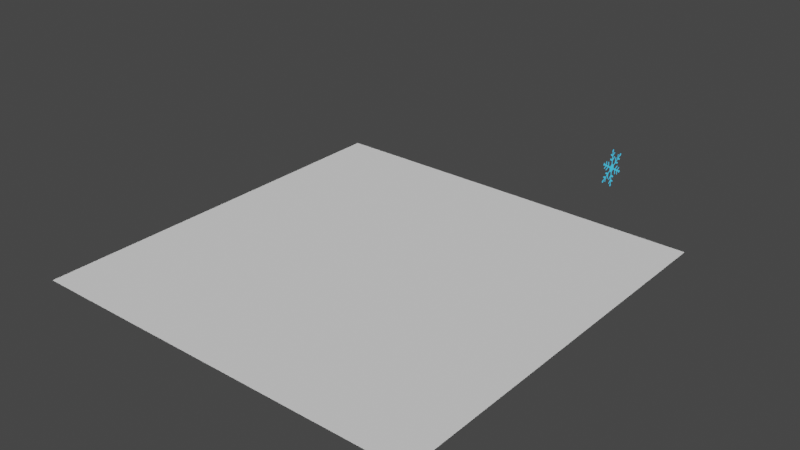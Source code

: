 # Source: particles_snow.blend  (saved by Blender 4.3.32; exported with 4.5.12 LTS)
import bpy
from mathutils import Matrix  # noqa: F401  (used for matrix-valued properties, if any)

bpy.ops.wm.read_factory_settings(use_empty=True)
scene = bpy.context.scene
scene.name = 'Scene'

# ---- collections
col_collection = bpy.data.collections.new('Collection'); scene.collection.children.link(col_collection)

# ---- images (referenced by path relative to the original .blend; pixels are not part of the script)
import os
ASSET_DIR = os.environ.get("B2B_ASSET_DIR", "")  # directory of the original .blend (textures are referenced by path, not embedded)
HERE = os.path.dirname(os.path.abspath(__file__))  # packed textures are extracted next to this script under _unpacked/

def load_image(name, relpath, width, height, colorspace="sRGB"):
    """Load a texture the original file referenced (path relative to the .blend, or extracted next to this script)."""
    p = next((c for c in (os.path.join(HERE, relpath), os.path.join(ASSET_DIR, relpath)) if relpath and os.path.exists(c)), "")
    if p:
        img = bpy.data.images.load(p, check_existing=True)
        img.name = name
    else:  # same state as the original file: an image datablock whose file is absent (Cycles renders it pink)
        img = bpy.data.images.new(name, width, height)
        img.source = "FILE"
        img.filepath = "//" + (relpath or name)
    img.colorspace_settings.name = colorspace
    return img
img_snowflake_6291986_1280_png = load_image('snowflake-6291986_1280.png', '_unpacked/snowflake-6291986_1280.23271ae8.png', 1097, 1280, 'sRGB')

# ---- materials (node trees are filled in below, after node groups)
mat_snowflake_6291986_1280 = bpy.data.materials.new('snowflake-6291986_1280')
mat_snowflake_6291986_1280.surface_render_method = 'BLENDED'
mat_snowflake_6291986_1280.blend_method = 'BLEND'
mat_snowflake_6291986_1280.use_transparent_shadow = False

# ---- node groups
ng_iap_shadeless = bpy.data.node_groups.new('IAP_SHADELESS', 'ShaderNodeTree')
_s = ng_iap_shadeless.interface.new_socket(name='Shader', in_out='OUTPUT', socket_type='NodeSocketShader')
_s = ng_iap_shadeless.interface.new_socket(name='Color', in_out='INPUT', socket_type='NodeSocketColor')
_N = ng_iap_shadeless.nodes; _L = ng_iap_shadeless.links
n0 = _N.new('NodeGroupOutput'); n0.name = 'Group Output'; n0.location = (0, 0)
n1 = _N.new('NodeGroupInput'); n1.name = 'Group Input'; n1.location = (-600, -240)
n2 = _N.new('ShaderNodeBsdfDiffuse'); n2.name = 'Diffuse BSDF'; n2.location = (-400, -60)
n3 = _N.new('ShaderNodeEmission'); n3.name = 'Emission'; n3.location = (-400, -240)
n4 = _N.new('ShaderNodeLightPath'); n4.name = 'Light Path'; n4.location = (-1200, 30)
n5 = _N.new('ShaderNodeMath'); n5.name = 'Math'; n5.location = (-800, 30)
n5.label = 'Bounce Count'
n5.operation = 'SUBTRACT'
n5.inputs[2].default_value = 0.0
n6 = _N.new('ShaderNodeMath'); n6.name = 'Math.001'; n6.location = (-600, 30)
n6.label = 'Camera or Refracted'
n6.operation = 'SUBTRACT'
n6.inputs[0].default_value = 1.0
n6.inputs[2].default_value = 0.0
n7 = _N.new('ShaderNodeMath'); n7.name = 'Math.002'; n7.location = (-1000, 390)
n7.label = 'Limit Reflections'
n7.operation = 'SUBTRACT'
n7.inputs[0].default_value = 2.0
n7.inputs[2].default_value = 0.0
n8 = _N.new('ShaderNodeMath'); n8.name = 'Math.003'; n8.location = (-800, 300)
n8.label = 'Camera Ray to Glossy'
n8.operation = 'MULTIPLY'
n8.inputs[2].default_value = 0.0
n9 = _N.new('ShaderNodeMath'); n9.name = 'Math.004'; n9.location = (-600, 210)
n9.label = 'Shadow or Reflection?'
n9.operation = 'MAXIMUM'
n9.inputs[2].default_value = 0.0
n10 = _N.new('ShaderNodeMath'); n10.name = 'Math.005'; n10.location = (-400, 120)
n10.label = 'Shadow, Reflect or Refract?'
n10.operation = 'MAXIMUM'
n10.inputs[2].default_value = 0.0
n11 = _N.new('ShaderNodeMixShader'); n11.name = 'Mix Shader'; n11.location = (-200, 0)
_L.new(n1.outputs[0], n2.inputs[0])
_L.new(n1.outputs[0], n3.inputs[0])
_L.new(n4.outputs[9], n5.inputs[0])
_L.new(n4.outputs[13], n5.inputs[1])
_L.new(n5.outputs[0], n6.inputs[1])
_L.new(n4.outputs[9], n7.inputs[1])
_L.new(n7.outputs[0], n8.inputs[0])
_L.new(n4.outputs[3], n8.inputs[1])
_L.new(n8.outputs[0], n9.inputs[0])
_L.new(n4.outputs[1], n9.inputs[1])
_L.new(n9.outputs[0], n10.inputs[0])
_L.new(n6.outputs[0], n10.inputs[1])
_L.new(n10.outputs[0], n11.inputs[0])
_L.new(n2.outputs[0], n11.inputs[1])
_L.new(n3.outputs[0], n11.inputs[2])
_L.new(n11.outputs[0], n0.inputs[0])
n0.is_active_output = True

# ---- material node trees
mat_snowflake_6291986_1280.use_nodes = True; mat_snowflake_6291986_1280.node_tree.nodes.clear()
_N = mat_snowflake_6291986_1280.node_tree.nodes; _L = mat_snowflake_6291986_1280.node_tree.links
n0 = _N.new('ShaderNodeOutputMaterial'); n0.name = 'Material Output'; n0.location = (300, 300)
n1 = _N.new('ShaderNodeTexImage'); n1.name = 'Image Texture'; n1.location = (-400, 60)
n1.image = img_snowflake_6291986_1280_png
n1.extension = 'CLIP'
n2 = _N.new('ShaderNodeGroup'); n2.name = 'Group'; n2.location = (-200, 60)
n2.node_tree = ng_iap_shadeless
n3 = _N.new('ShaderNodeBsdfTransparent'); n3.name = 'Transparent BSDF'; n3.location = (-200, 240)
n4 = _N.new('ShaderNodeMixShader'); n4.name = 'Mix Shader'; n4.location = (0, 300)
_L.new(n1.outputs[0], n2.inputs[0])
_L.new(n1.outputs[1], n4.inputs[0])
_L.new(n3.outputs[0], n4.inputs[1])
_L.new(n2.outputs[0], n4.inputs[2])
_L.new(n4.outputs[0], n0.inputs[0])
n0.is_active_output = True

# ---- world
world_world = bpy.data.worlds.new('World'); scene.world = world_world
world_world.use_nodes = True; world_world.node_tree.nodes.clear()
_N = world_world.node_tree.nodes; _L = world_world.node_tree.links
n0 = _N.new('ShaderNodeOutputWorld'); n0.name = 'World Output'; n0.location = (300, 300)
n1 = _N.new('ShaderNodeBackground'); n1.name = 'Background'; n1.location = (10, 300)
n1.inputs[0].default_value = (0.05088, 0.05088, 0.05088, 1.0)
_L.new(n1.outputs[0], n0.inputs[0])
n0.is_active_output = True
world_world.color = (0.05088, 0.05088, 0.05088)
world_world.use_sun_shadow = False
world_world.sun_shadow_jitter_overblur = 0.0

# ---- meshes
me_snowflake_6291986_1280_001 = bpy.data.meshes.new('snowflake-6291986_1280.001')
me_snowflake_6291986_1280_001.from_pydata([(-0.4285, -0.5, 0.0), (0.4285, -0.5, 0.0), (-0.4285, 0.5, 0.0), (0.4285, 0.5, 0.0)], [], [(0, 1, 3, 2)])
_uv = me_snowflake_6291986_1280_001.uv_layers.new(name='UVMap')
_uv.uv.foreach_set('vector', [0.0, 0.0, 1.0, 0.0, 1.0, 1.0, 0.0, 1.0])
me_snowflake_6291986_1280_001.materials.append(mat_snowflake_6291986_1280)
me_snowflake_6291986_1280_001.use_remesh_fix_poles = True
me_snowflake_6291986_1280_001.use_remesh_preserve_attributes = False
me_snowflake_6291986_1280_001.update()
me_plane = bpy.data.meshes.new('Plane')
me_plane.from_pydata([(-5.0, -5.0, 0.0), (5.0, -5.0, 0.0), (-5.0, 5.0, 0.0), (5.0, 5.0, 0.0)], [], [(0, 1, 3, 2)])
_uv = me_plane.uv_layers.new(name='UVMap')
_uv.uv.foreach_set('vector', [0.0, 0.0, 1.0, 0.0, 1.0, 1.0, 0.0, 1.0])
me_plane.use_remesh_fix_poles = True
me_plane.use_remesh_preserve_attributes = False
me_plane.update()

# ---- objects
ob_snowflake = bpy.data.objects.new('snowflake', me_snowflake_6291986_1280_001)
ob_snow_emitter = bpy.data.objects.new('snow_emitter', me_plane)

# ---- transforms, parenting, visibility, modifiers, constraints
ob_snowflake.location = (2.279, 6.258, 0.8914)
ob_snowflake.rotation_euler = (1.571, 0.0, 1.571)
ob_snow_emitter.location = (0.0, 0.0, 0.0)
_m = ob_snow_emitter.modifiers.new('ParticleSystem', 'PARTICLE_SYSTEM')

# ---- collection membership
col_collection.objects.link(ob_snowflake)
col_collection.objects.link(ob_snow_emitter)

# ---- scene / render settings (as saved in the file)
scene.frame_start = 1; scene.frame_end = 250; scene.frame_set(1)
scene.render.engine = 'BLENDER_EEVEE_NEXT'
scene.cycles.use_denoising = False
scene.cycles.samples = 128
scene.cycles.sampling_pattern = 'TABULATED_SOBOL'
scene.cycles.use_adaptive_sampling = False
scene.cycles.use_light_tree = False
scene.view_settings.view_transform = 'Filmic'
bpy.context.view_layer.update()

# ---- added for rendering (the .blend has no active camera and no usable light): camera, sun
cam_auto = bpy.data.cameras.new('AutoCamera')
cam_auto.lens = 50.0
cam_auto.sensor_width = 36.0
cam_auto.clip_end = 1000.0
ob_auto_camera = bpy.data.objects.new('AutoCamera', cam_auto)
scene.collection.objects.link(ob_auto_camera)
ob_auto_camera.location = (14.2891, -16.3036, 12.127)
ob_auto_camera.rotation_euler = (1.09748, -7.21219e-08, 0.694738)
scene.camera = ob_auto_camera
light_auto_sun = bpy.data.lights.new('AutoSun', 'SUN')
light_auto_sun.energy = 3.0
light_auto_sun.angle = 0.0523599
ob_auto_sun = bpy.data.objects.new('AutoSun', light_auto_sun)
scene.collection.objects.link(ob_auto_sun)
ob_auto_sun.rotation_euler = (0.872665, 0.174533, 0.523599)
bpy.context.view_layer.update()
